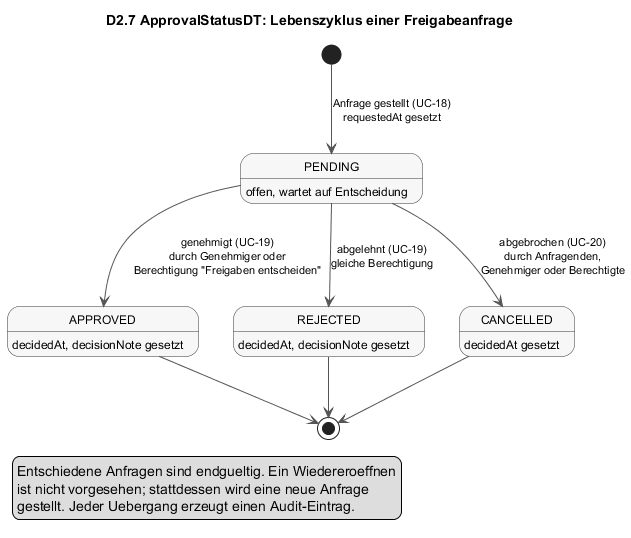

The diagram above was rendered by PlantUML. Its source (embedded in the PNG):
@startuml d2-freigabestatus-zustaende
skinparam shadowing false
skinparam defaultFontName Helvetica
skinparam defaultFontSize 12
skinparam ArrowColor #555555
skinparam ArrowFontSize 11
skinparam state {
  BackgroundColor #F7F7F7
  BorderColor #333333
}

title D2.7 ApprovalStatusDT: Lebenszyklus einer Freigabeanfrage

[*] --> PENDING : Anfrage gestellt (UC-18)\nrequestedAt gesetzt

PENDING --> APPROVED : genehmigt (UC-19)\ndurch Genehmiger oder\nBerechtigung "Freigaben entscheiden"
PENDING --> REJECTED : abgelehnt (UC-19)\ngleiche Berechtigung
PENDING --> CANCELLED : abgebrochen (UC-20)\ndurch Anfragenden,\nGenehmiger oder Berechtigte

APPROVED --> [*]
REJECTED --> [*]
CANCELLED --> [*]

PENDING : offen, wartet auf Entscheidung
APPROVED : decidedAt, decisionNote gesetzt
REJECTED : decidedAt, decisionNote gesetzt
CANCELLED : decidedAt gesetzt

legend bottom left
  Entschiedene Anfragen sind endgueltig. Ein Wiedereroeffnen
  ist nicht vorgesehen; stattdessen wird eine neue Anfrage
  gestellt. Jeder Uebergang erzeugt einen Audit-Eintrag.
end legend
@enduml